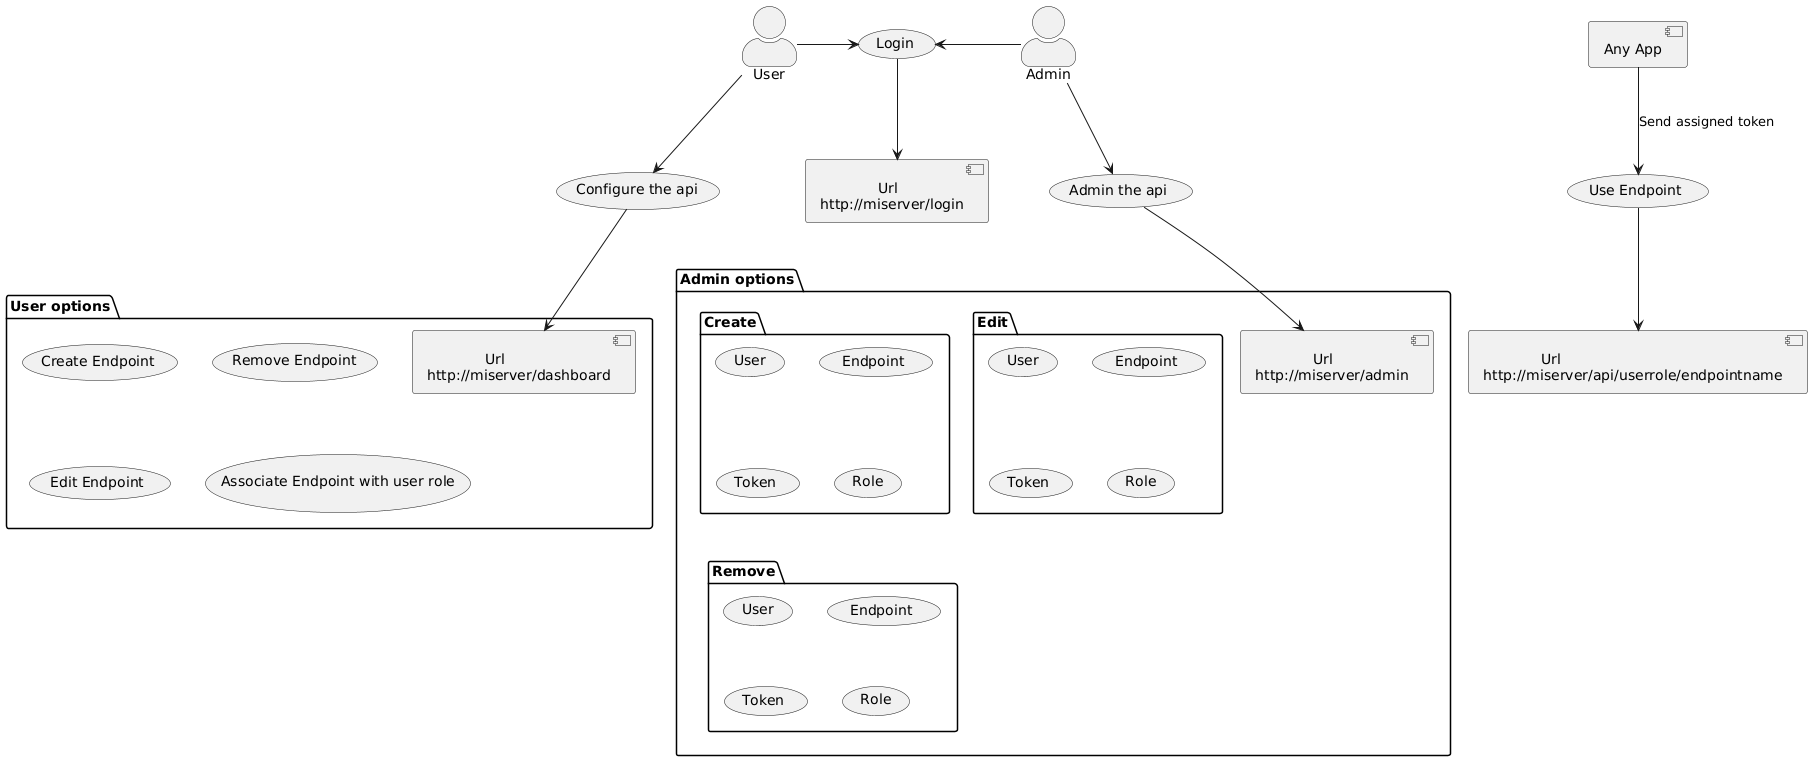

The diagram above was rendered by PlantUML. Its source (embedded in the PNG):
@startuml
skinparam actorStyle awesome
:User: -d-> (Use)
"Admin" as Admin
"Configure the api" as (Use)
Admin -d-> (Admin the api)
Admin -l-> (Login)
:User: -r-> (Login)
(Login) --> [             Url\nhttp://miserver/login]


package "User options" as op {
usecase "Create Endpoint" as cendp
usecase "Remove Endpoint" as rmendp
usecase "Edit Endpoint" as eendp
usecase "Associate Endpoint with user role" as endp2role
[             Url\nhttp://miserver/dashboard]
}

package "Admin options" as aop {
[             Url\nhttp://miserver/admin]

package "Create" as crt {
usecase "User" as acuser
usecase "Endpoint" as acendp
usecase "Token" as actok
usecase "Role" as acrole

}
package "Edit" as edit {
usecase "User" as aeuser
usecase "Endpoint" as aeendp
usecase "Token" as aetok
usecase "Role" as aerole


}
package "Remove" as remove {
usecase "User" as armuser
usecase "Endpoint" as armendp
usecase "Token" as armtoken
usecase "Role" as armrole

}
}
(Use) -d-> [             Url\nhttp://miserver/dashboard]
(Admin the api) -d-> [             Url\nhttp://miserver/admin]
[Any App] --> (Use Endpoint) : "Send assigned token"
(Use Endpoint) --> [             Url\nhttp://miserver/api/userrole/endpointname]
@enduml